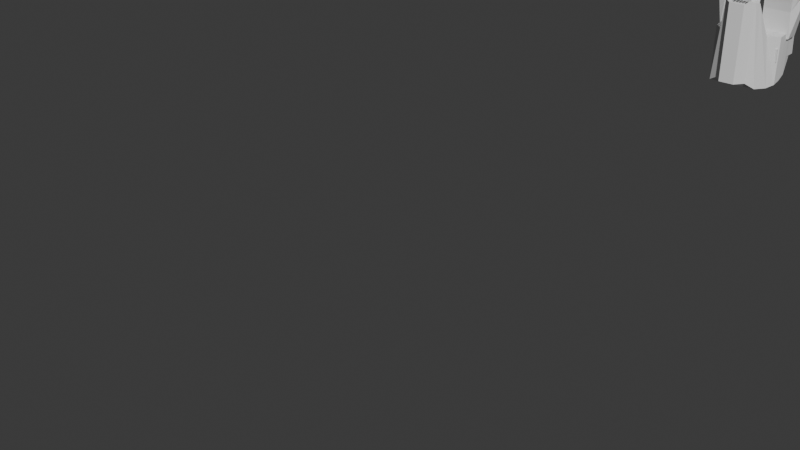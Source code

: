 # Source: werewolf.blend  (saved by Blender 4.3.34; exported with 4.5.12 LTS)
import bpy
from mathutils import Matrix  # noqa: F401  (used for matrix-valued properties, if any)

bpy.ops.wm.read_factory_settings(use_empty=True)
scene = bpy.context.scene
scene.name = 'Scene'

# ---- collections
col_collection = bpy.data.collections.new('Collection'); scene.collection.children.link(col_collection)

# ---- materials (node trees are filled in below, after node groups)
mat_material = bpy.data.materials.new('Material')
mat_material.alpha_threshold = 0.0
mat_material.roughness = 0.5
mat_material.line_color = (0.0, 0.0, 0.0, 1.0)

# ---- material node trees
mat_material.use_nodes = True; mat_material.node_tree.nodes.clear()
_N = mat_material.node_tree.nodes; _L = mat_material.node_tree.links
n0 = _N.new('ShaderNodeOutputMaterial'); n0.name = 'Material Output'; n0.location = (300, 300)
n1 = _N.new('ShaderNodeBsdfPrincipled'); n1.name = 'Principled BSDF'; n1.location = (10, 300)
n1.inputs[3].default_value = 1.45
_L.new(n1.outputs[0], n0.inputs[0])
n0.is_active_output = True

# ---- world
world_world = bpy.data.worlds.new('World'); scene.world = world_world
world_world.use_nodes = True; world_world.node_tree.nodes.clear()
_N = world_world.node_tree.nodes; _L = world_world.node_tree.links
n0 = _N.new('ShaderNodeOutputWorld'); n0.name = 'World Output'; n0.location = (300, 300)
n1 = _N.new('ShaderNodeBackground'); n1.name = 'Background'; n1.location = (10, 300)
n1.inputs[0].default_value = (0.05088, 0.05088, 0.05088, 1.0)
_L.new(n1.outputs[0], n0.inputs[0])
n0.is_active_output = True
world_world.color = (0.05088, 0.05088, 0.05088)
world_world.sun_shadow_jitter_overblur = 0.0

# ---- meshes
me_cube = bpy.data.meshes.new('Cube')
me_cube.from_pydata([(0.4911, 0.289, 0.4336), (0.4911, 0.289, -0.1284), (0.2016, -0.196, 0.2914), (0.2016, -0.196, 0.0101), (0.0, 0.5953, -0.1152), (0.0, 0.5953, 0.4664), (0.4556, 0.5953, -0.1152), (0.4556, 0.5953, 0.4664), (0.0, 0.289, -0.1284), (0.0, -0.196, 0.2914), (0.0, -0.196, 0.0101), (0.0, 0.289, 0.4336), (0.0, 1.153, 0.6305), (0.0, 1.153, -0.159), (0.7513, 1.153, -0.159), (0.7513, 1.153, 0.6305), (0.0, 1.64, 0.6852), (0.0, 1.64, -0.2763), (0.8197, 1.64, -0.2763), (0.8197, 1.64, 0.6852), (0.0, 1.93, 0.5758), (0.0, 1.93, -0.2763), (0.672, 1.93, -0.2763), (0.672, 1.93, 0.5758), (0.0, 2.17, 0.4883), (0.0, 2.17, 0.0101), (0.2673, 2.17, 0.0101), (0.2673, 2.17, 0.4883), (0.5323, 1.648, -0.04349), (0.5323, 1.648, 0.2516), (0.5323, 2.056, -0.04349), (0.5323, 2.056, 0.2516), (0.8122, 1.648, -0.1247), (0.8122, 1.648, 0.2983), (0.8122, 2.201, -0.1247), (0.8122, 2.201, 0.2983), (1.173, 2.149, 0.4019), (1.173, 2.149, -0.1564), (1.173, 1.648, -0.1564), (1.173, 1.648, 0.4019), (1.891, 1.967, 0.2516), (1.891, 1.967, -0.04349), (1.891, 1.702, -0.04349), (1.891, 1.702, 0.2516), (2.325, 1.919, 0.2204), (2.325, 1.919, -0.04349), (2.325, 1.719, -0.04349), (2.325, 1.719, 0.2204), (2.452, 1.891, 0.2204), (2.452, 1.891, -0.04349), (2.452, 1.748, -0.04349), (2.452, 1.748, 0.2204), (2.835, 1.891, 0.2516), (2.835, 1.891, -0.04349), (2.575, 1.761, -0.04349), (2.575, 1.761, 0.2516), (2.457, 1.744, 0.2516), (2.457, 1.744, -0.04349), (2.843, 1.622, 0.2516), (2.843, 1.622, -0.04349), (2.983, 1.807, 0.2516), (2.983, 1.807, -0.04349), (2.862, 1.772, -0.04349), (2.862, 1.772, 0.2516), (1.553, 2.175, 0.17), (1.553, 2.175, 0.1374), (2.338, 1.937, 0.1923), (2.338, 1.937, 0.03548), (1.545, 1.489, 0.17), (1.545, 1.489, 0.1374), (2.33, 1.706, 0.1923), (2.33, 1.706, 0.03548), (1.693, 1.745, -0.07514), (1.693, 1.745, 0.3552), (1.693, 1.925, -0.07514), (1.693, 1.925, 0.3552), (0.05812, -0.2584, -0.1376), (0.05812, -0.2584, 0.3918), (0.08546, -0.1939, -0.09245), (0.08546, -0.1939, 0.2779), (0.6668, -0.2584, -0.1376), (0.6668, -0.2584, 0.3918), (0.4772, 0.3093, -0.09245), (0.4772, 0.3093, 0.2779), (0.05812, -0.614, -0.1376), (0.05812, -0.614, 0.3723), (0.6668, -0.614, 0.3723), (0.6668, -0.614, -0.1376), (0.1402, -1.348, -0.1645), (0.1402, -1.348, 0.3723), (0.5683, -1.348, 0.3723), (0.5683, -1.348, -0.1645), (0.1171, -2.293, -0.1052), (0.1171, -2.293, 0.2716), (0.5587, -2.293, 0.2716), (0.5587, -2.293, -0.1052), (0.1183, -2.639, 0.0241), (0.1183, -2.639, 0.2584), (0.5629, -2.639, 0.2584), (0.5629, -2.639, 0.0241), (0.582, -1.82, -0.1216), (0.1128, -1.82, -0.1216), (0.1128, -1.82, 0.2826), (0.582, -1.82, 0.2826), (0.614, -2.278, 0.2716), (0.614, -2.278, 0.01134), (0.8016, -1.35, 0.1172), (0.8016, -1.35, 0.1919), (0.1171, -2.295, -0.1283), (0.5587, -2.295, -0.1283), (0.1183, -2.642, -0.1573), (0.5629, -2.642, -0.1573), (0.5587, -2.398, 0.5438), (0.1171, -2.398, 0.5438), (0.5629, -2.63, 0.5306), (0.1183, -2.63, 0.5306)], [], [(13, 12, 16, 17), (0, 1, 6, 7), (11, 0, 7, 5), (8, 1, 3, 10), (1, 0, 2, 3), (8, 11, 5, 4), (1, 8, 4, 6), (6, 4, 13, 14), (3, 2, 9, 10), (0, 11, 9, 2), (5, 7, 15, 12), (4, 5, 12, 13), (7, 6, 14, 15), (16, 19, 23, 20), (15, 14, 18, 19), (14, 13, 17, 18), (12, 15, 19, 16), (21, 20, 24, 25), (17, 16, 20, 21), (19, 18, 22, 23), (18, 17, 21, 22), (25, 24, 27, 26), (23, 22, 26, 27), (22, 21, 25, 26), (20, 23, 27, 24), (28, 29, 31, 30), (30, 31, 35, 34), (34, 35, 36, 37), (32, 33, 29, 28), (30, 34, 32, 28), (35, 31, 29, 33), (73, 72, 42, 43), (33, 32, 38, 39), (32, 34, 37, 38), (35, 33, 39, 36), (40, 43, 47, 44), (72, 74, 41, 42), (75, 73, 43, 40), (74, 75, 40, 41), (45, 44, 48, 49), (44, 45, 67, 66), (47, 43, 68, 70), (42, 41, 45, 46), (55, 51, 56, 58), (47, 46, 50, 51), (46, 45, 49, 50), (44, 47, 51, 48), (55, 54, 62, 63), (50, 49, 53, 54), (48, 51, 55, 52), (49, 48, 52, 53), (56, 57, 59, 58), (54, 55, 58, 59), (51, 50, 57, 56), (50, 54, 59, 57), (61, 60, 63, 62), (54, 53, 61, 62), (52, 55, 63, 60), (53, 52, 60, 61), (65, 64, 66, 67), (40, 44, 66, 64), (41, 40, 64, 65), (45, 41, 65, 67), (68, 69, 71, 70), (42, 46, 71, 69), (46, 47, 70, 71), (43, 42, 69, 68), (37, 36, 75, 74), (36, 39, 73, 75), (38, 37, 74, 72), (39, 38, 72, 73), (76, 77, 79, 78), (78, 79, 83, 82), (82, 83, 81, 80), (81, 77, 85, 86), (78, 82, 80, 76), (83, 79, 77, 81), (86, 85, 89, 90), (80, 81, 86, 87), (77, 76, 84, 85), (76, 80, 87, 84), (101, 100, 95, 92), (87, 86, 90, 91), (84, 87, 91, 88), (85, 84, 88, 89), (93, 92, 96, 97), (102, 101, 92, 93), (103, 102, 93, 94), (100, 103, 107, 106), (99, 98, 97, 96), (93, 97, 115, 113), (95, 94, 98, 99), (96, 92, 108, 110), (91, 90, 103, 100), (90, 89, 102, 103), (89, 88, 101, 102), (88, 91, 100, 101), (106, 107, 104, 105), (94, 95, 105, 104), (103, 94, 104, 107), (95, 100, 106, 105), (108, 109, 111, 110), (99, 96, 110, 111), (95, 99, 111, 109), (92, 95, 109, 108), (112, 113, 115, 114), (97, 98, 114, 115), (94, 93, 113, 112), (98, 94, 112, 114)])
_uv = me_cube.uv_layers.new(name='UVMap')
_uv.uv.foreach_set('vector', [0.1691, 0.5916, 0.3194, 0.5916, 0.3298, 0.6841, 0.1468, 0.6841, 0.2819, 0.3177, 0.1749, 0.3177, 0.1775, 0.2617, 0.2882, 0.2617, 0.339, 0.09646, 0.4325, 0.09646, 0.4257, 0.1547, 0.3389, 0.1547, 0.8047, 0.09723, 0.7112, 0.0973, 0.7664, 0.004378, 0.8048, 0.004348, 0.1749, 0.3177, 0.2819, 0.3177, 0.2549, 0.4186, 0.2013, 0.4186, 0.1749, 0.4273, 0.2819, 0.4273, 0.2882, 0.4855, 0.1775, 0.4855, 0.7112, 0.0973, 0.8047, 0.09723, 0.8048, 0.1555, 0.718, 0.1555, 0.718, 0.1555, 0.8048, 0.1555, 0.8048, 0.2618, 0.6618, 0.2619, 0.4533, 0.5168, 0.4533, 0.4632, 0.4917, 0.4632, 0.4917, 0.5168, 0.4325, 0.09646, 0.339, 0.09646, 0.3393, 0.004348, 0.3776, 0.004348, 0.3389, 0.1547, 0.4257, 0.1547, 0.4817, 0.2607, 0.3386, 0.2607, 0.1775, 0.4855, 0.2882, 0.4855, 0.3194, 0.5916, 0.1691, 0.5916, 0.2882, 0.2617, 0.1775, 0.2617, 0.1691, 0.147, 0.3194, 0.147, 0.3385, 0.3532, 0.4946, 0.3532, 0.4666, 0.4086, 0.3387, 0.4086, 0.3194, 0.147, 0.1691, 0.147, 0.1468, 0.05348, 0.3298, 0.05348, 0.6618, 0.2619, 0.8048, 0.2618, 0.8048, 0.3549, 0.6487, 0.3551, 0.3386, 0.2607, 0.4817, 0.2607, 0.4946, 0.3532, 0.3385, 0.3532, 0.1468, 0.7393, 0.309, 0.7393, 0.2924, 0.785, 0.2013, 0.785, 0.1468, 0.6841, 0.3298, 0.6841, 0.309, 0.7393, 0.1468, 0.7393, 0.3298, 0.05348, 0.1468, 0.05348, 0.1468, 0.004348, 0.309, 0.004348, 0.6487, 0.3551, 0.8048, 0.3549, 0.8048, 0.4101, 0.6769, 0.4102, 0.1468, 0.9009, 0.1468, 0.8099, 0.1967, 0.8097, 0.1967, 0.9007, 0.2812, 0.7937, 0.2812, 0.9559, 0.1967, 0.9007, 0.1967, 0.8097, 0.2812, 0.9559, 0.1558, 0.9565, 0.1468, 0.9009, 0.1967, 0.9007, 0.3387, 0.4086, 0.4666, 0.4086, 0.3898, 0.4545, 0.3389, 0.4545, 0.5594, 0.9912, 0.5033, 0.9912, 0.5033, 0.9136, 0.5594, 0.9136, 0.8341, 0.004348, 0.8902, 0.004348, 0.9, 0.05116, 0.8195, 0.05116, 0.8195, 0.05116, 0.9, 0.05116, 0.9198, 0.1204, 0.8135, 0.1204, 0.01038, 0.783, 0.09092, 0.783, 0.08202, 0.8363, 0.02585, 0.8363, 0.4162, 0.4632, 0.4446, 0.5163, 0.3395, 0.5175, 0.3385, 0.4641, 0.6659, 0.4672, 0.7013, 0.4189, 0.778, 0.431, 0.7698, 0.4835, 0.1018, 0.615, 0.01987, 0.615, 0.02587, 0.5775, 0.08204, 0.5775, 0.09092, 0.783, 0.01038, 0.783, 0.004348, 0.7143, 0.1106, 0.7143, 0.3395, 0.5175, 0.4446, 0.5163, 0.4357, 0.5851, 0.3404, 0.5862, 0.6659, 0.4672, 0.7698, 0.4835, 0.7594, 0.5512, 0.6652, 0.5364, 0.6781, 0.6771, 0.7278, 0.6849, 0.7118, 0.7661, 0.6742, 0.7602, 0.3596, 0.685, 0.3938, 0.6846, 0.402, 0.7221, 0.3517, 0.7226, 0.6919, 0.641, 0.7257, 0.6463, 0.7278, 0.6849, 0.6781, 0.6771, 0.8285, 0.226, 0.9104, 0.226, 0.891, 0.2613, 0.8348, 0.2613, 0.9676, 0.7365, 0.9174, 0.7365, 0.9175, 0.7117, 0.9677, 0.7117, 0.1232, 0.5775, 0.1232, 0.6277, 0.1193, 0.6127, 0.1193, 0.5828, 0.7118, 0.7661, 0.7278, 0.6849, 0.778, 0.6262, 0.7141, 0.7674, 0.3517, 0.7226, 0.402, 0.7221, 0.3938, 0.8048, 0.3557, 0.8052, 0.6965, 0.8117, 0.7025, 0.7891, 0.7033, 0.7901, 0.7147, 0.8663, 0.4776, 0.5255, 0.4776, 0.5757, 0.4533, 0.5757, 0.4533, 0.5255, 0.3557, 0.8052, 0.3938, 0.8048, 0.3888, 0.8291, 0.3617, 0.8294, 0.6742, 0.7602, 0.7118, 0.7661, 0.7025, 0.7891, 0.6757, 0.7849, 0.9674, 0.9872, 0.9113, 0.9872, 0.9113, 0.9325, 0.9674, 0.9325, 0.3617, 0.8294, 0.3888, 0.8291, 0.3896, 0.902, 0.3644, 0.8527, 0.6757, 0.7849, 0.7025, 0.7891, 0.6965, 0.8117, 0.6644, 0.8569, 0.9677, 0.7117, 0.9175, 0.7117, 0.9113, 0.6402, 0.9674, 0.6402, 0.5681, 0.9136, 0.6243, 0.9137, 0.6243, 0.9869, 0.5681, 0.9868, 0.4034, 0.9952, 0.4034, 0.939, 0.4587, 0.9394, 0.4587, 0.9955, 0.6343, 0.5146, 0.6343, 0.5648, 0.6334, 0.5648, 0.6334, 0.5086, 0.3617, 0.8294, 0.3644, 0.8527, 0.3385, 0.904, 0.3608, 0.8303, 0.9113, 0.9093, 0.9675, 0.9093, 0.9674, 0.9325, 0.9113, 0.9325, 0.3644, 0.8527, 0.3896, 0.902, 0.3739, 0.9303, 0.367, 0.9073, 0.6644, 0.8569, 0.6965, 0.8117, 0.686, 0.8654, 0.6759, 0.8872, 0.9674, 0.6402, 0.9113, 0.6402, 0.9115, 0.6094, 0.9677, 0.6095, 0.921, 0.9006, 0.9149, 0.9006, 0.9113, 0.7452, 0.9411, 0.7453, 0.6781, 0.6771, 0.6742, 0.7602, 0.6703, 0.7621, 0.6487, 0.6075, 0.7867, 0.9228, 0.8429, 0.9228, 0.8275, 0.9866, 0.8213, 0.9866, 0.9562, 0.747, 0.9562, 0.8298, 0.921, 0.9006, 0.9411, 0.7453, 0.969, 0.1543, 0.9628, 0.1543, 0.9435, 0.004351, 0.9734, 0.004348, 0.9285, 0.08785, 0.9285, 0.005165, 0.9435, 0.004351, 0.9628, 0.1543, 0.1319, 0.6277, 0.1319, 0.5775, 0.1342, 0.5828, 0.1342, 0.6127, 0.3947, 0.9957, 0.3385, 0.9957, 0.3718, 0.939, 0.378, 0.939, 0.8135, 0.1204, 0.9198, 0.1204, 0.9104, 0.226, 0.8285, 0.226, 0.6652, 0.5364, 0.7594, 0.5512, 0.7257, 0.6463, 0.6919, 0.641, 0.3404, 0.5862, 0.4357, 0.5851, 0.3938, 0.6846, 0.3596, 0.685, 0.1106, 0.7143, 0.004348, 0.7143, 0.01987, 0.615, 0.1018, 0.615, 0.01062, 0.4569, 0.1114, 0.4564, 0.08979, 0.469, 0.01928, 0.4694, 0.01928, 0.4694, 0.08979, 0.469, 0.09034, 0.5684, 0.01983, 0.5688, 0.5115, 0.5099, 0.582, 0.5086, 0.6054, 0.6079, 0.5047, 0.6097, 0.6214, 0.3905, 0.5056, 0.3946, 0.5033, 0.327, 0.6191, 0.3229, 0.8974, 0.8184, 0.8228, 0.9141, 0.7867, 0.8063, 0.9026, 0.8063, 0.5894, 0.5, 0.5115, 0.4069, 0.5056, 0.3946, 0.6214, 0.3905, 0.6191, 0.3229, 0.5033, 0.327, 0.5139, 0.1868, 0.5953, 0.1839, 0.5047, 0.6097, 0.6054, 0.6079, 0.6029, 0.6745, 0.5059, 0.6763, 0.1114, 0.4564, 0.01062, 0.4569, 0.01025, 0.3893, 0.1073, 0.3888, 0.9026, 0.8063, 0.7867, 0.8063, 0.7867, 0.7386, 0.9026, 0.7386, 0.8922, 0.5089, 0.8029, 0.5089, 0.8073, 0.4189, 0.8914, 0.4189, 0.5059, 0.6763, 0.6029, 0.6745, 0.6054, 0.8153, 0.5033, 0.8171, 0.9026, 0.7386, 0.7867, 0.7386, 0.8054, 0.599, 0.8869, 0.599, 0.1073, 0.3888, 0.01025, 0.3893, 0.004348, 0.2506, 0.1065, 0.25, 0.08638, 0.07023, 0.01464, 0.07062, 0.03889, 0.004611, 0.0835, 0.004364, 0.08896, 0.16, 0.01202, 0.1604, 0.01464, 0.07062, 0.08638, 0.07023, 0.5949, 0.09407, 0.5056, 0.09727, 0.5033, 0.007355, 0.5873, 0.004348, 0.004348, 0.845, 0.08129, 0.845, 0.06403, 0.9364, 0.04981, 0.9364, 0.8135, 0.3664, 0.8135, 0.3218, 0.8982, 0.3218, 0.8982, 0.3664, 0.08638, 0.07023, 0.0835, 0.004364, 0.1353, 0.00583, 0.1381, 0.05003, 0.9069, 0.3936, 0.9069, 0.3218, 0.9716, 0.3243, 0.9716, 0.3689, 0.03889, 0.004611, 0.01464, 0.07062, 0.01024, 0.07019, 0.004348, 0.004348, 0.5033, 0.8171, 0.6054, 0.8153, 0.5899, 0.9036, 0.513, 0.9049, 0.5953, 0.1839, 0.5139, 0.1868, 0.5056, 0.09727, 0.5949, 0.09407, 0.1065, 0.25, 0.004348, 0.2506, 0.01202, 0.1604, 0.08896, 0.16, 0.8869, 0.599, 0.8054, 0.599, 0.8029, 0.5089, 0.8922, 0.5089, 0.929, 0.6007, 0.9149, 0.5998, 0.9113, 0.4189, 0.9607, 0.4221, 0.6247, 0.5087, 0.6247, 0.5804, 0.6141, 0.5582, 0.6141, 0.5086, 0.5949, 0.09407, 0.5873, 0.004348, 0.5979, 0.006707, 0.64, 0.1822, 0.9831, 0.4189, 0.9805, 0.5082, 0.929, 0.6007, 0.9607, 0.4221, 0.7146, 0.8959, 0.7146, 0.98, 0.6487, 0.9808, 0.6487, 0.8962, 0.8135, 0.3664, 0.8982, 0.3664, 0.8982, 0.401, 0.8135, 0.401, 0.9069, 0.3936, 0.9716, 0.3689, 0.972, 0.4035, 0.9073, 0.398, 0.4863, 0.608, 0.4863, 0.5255, 0.4907, 0.5255, 0.4907, 0.6079, 0.08999, 0.929, 0.08999, 0.845, 0.1342, 0.8452, 0.1342, 0.9298, 0.8982, 0.3218, 0.8135, 0.3218, 0.8135, 0.27, 0.8982, 0.27, 0.9798, 0.1672, 0.9798, 0.2496, 0.9285, 0.2455, 0.9285, 0.163, 0.9716, 0.3243, 0.9069, 0.3218, 0.9265, 0.27, 0.9699, 0.2725])
me_cube.materials.append(mat_material)
me_cube.use_mirror_vertex_groups = False
me_cube.update()
me_cube_001 = bpy.data.meshes.new('Cube.001')
me_cube_001.from_pydata([(0.2799, -1.88, -0.07169), (0.2799, -1.88, 1.342), (0.4329, -1.776, -0.1674), (0.3125, -1.776, 1.342), (0.0, -1.776, -0.1674), (0.0, -1.776, 1.342), (0.0, -2.062, -0.07169), (0.0, -2.062, 1.342), (0.0, -1.523, 0.7026), (0.4286, -1.523, 0.7026), (0.5489, -1.523, -0.1902), (0.0, -1.523, -0.1902), (0.0, -1.134, 0.7208), (0.6201, -1.134, 0.7208), (0.6201, -1.134, -0.1355), (0.0, -1.134, -0.1355), (0.5643, -0.549, 0.6479), (0.5643, -0.6264, 0.2656), (0.1399, -2.062, 1.342), (0.2164, -1.776, -0.1674), (0.1399, -2.062, -0.07169), (0.2164, -1.776, 1.342), (0.0, -1.052, 0.6479), (0.0, -1.052, -0.1081), (0.6122, -0.9329, -0.07169), (0.6122, -0.9329, 0.6479), (0.0, -1.329, -0.1628), (0.6201, -1.329, -0.1628), (0.6201, -1.329, 0.7026), (0.0, -1.329, 0.7026), (0.2745, -1.523, 0.7026), (0.2745, -1.523, -0.1902), (0.3101, -1.134, 0.7208), (0.3101, -1.134, -0.1355), (0.2058, -0.9324, 0.6479), (0.2058, -0.9324, -0.07169), (0.2059, -0.9329, 0.6479), (0.2059, -0.9329, -0.07169), (0.3101, -1.329, 0.7026), (0.3101, -1.329, -0.1628), (0.1144, -1.134, 0.7208), (0.5057, -1.134, 0.7208), (0.1144, -1.128, 0.6546), (0.3101, -1.128, 0.6546), (0.3101, -1.322, 0.6364), (0.5057, -1.128, 0.6546), (-0.01618, -1.992, 1.315), (-0.01618, -1.992, 1.36), (-0.01618, -1.85, 1.315), (-0.01618, -1.85, 1.36), (0.01618, -1.992, 1.315), (0.01618, -1.992, 1.36), (0.01618, -1.85, 1.315), (0.01618, -1.85, 1.36), (0.03759, -1.992, 1.315), (0.03759, -1.992, 1.36), (0.03759, -1.85, 1.315), (0.03759, -1.85, 1.36), (0.06996, -1.992, 1.315), (0.06996, -1.992, 1.36), (0.06996, -1.85, 1.315), (0.06996, -1.85, 1.36), (0.09136, -1.992, 1.315), (0.09136, -1.992, 1.36), (0.09136, -1.85, 1.315), (0.09136, -1.85, 1.36), (0.1237, -1.992, 1.315), (0.1237, -1.992, 1.36), (0.1237, -1.85, 1.315), (0.1237, -1.85, 1.36), (-0.06996, -1.992, 1.315), (-0.06996, -1.992, 1.36), (-0.06996, -1.85, 1.315), (-0.06996, -1.85, 1.36), (-0.03759, -1.992, 1.315), (-0.03759, -1.992, 1.36), (-0.03759, -1.85, 1.315), (-0.03759, -1.85, 1.36), (-0.1237, -1.992, 1.315), (-0.1237, -1.992, 1.36), (-0.1237, -1.85, 1.315), (-0.1237, -1.85, 1.36), (-0.09136, -1.992, 1.315), (-0.09136, -1.992, 1.36), (-0.09136, -1.85, 1.315), (-0.09136, -1.85, 1.36)], [], [(3, 2, 10, 9), (2, 3, 1, 0), (19, 2, 0, 20), (21, 5, 7, 18), (20, 18, 7, 6), (39, 26, 15, 33), (19, 4, 11, 31), (21, 3, 9, 30), (4, 5, 8, 11), (38, 28, 13, 41), (26, 29, 12, 15), (28, 27, 14, 13), (8, 30, 38, 29), (25, 24, 17, 16), (36, 25, 16, 34), (10, 31, 39, 27), (12, 40, 32, 36, 22), (14, 33, 37, 24), (32, 41, 13, 25, 36), (33, 15, 23, 37), (13, 14, 24, 25), (15, 12, 22, 23), (9, 10, 27, 28), (11, 8, 29, 26), (30, 9, 28, 38), (31, 11, 26, 39), (24, 37, 35, 17), (29, 38, 40, 12), (5, 21, 30, 8), (2, 19, 31, 10), (27, 39, 33, 14), (0, 1, 18, 20), (3, 21, 18, 1), (4, 19, 20, 6), (16, 17, 35, 37, 23, 22, 36, 34), (42, 44, 43), (32, 40, 42, 43), (41, 32, 43, 45), (45, 43, 44), (40, 38, 44, 42), (38, 41, 45, 44), (46, 47, 49, 48), (48, 49, 53, 52), (52, 53, 51, 50), (50, 51, 47, 46), (48, 52, 50, 46), (53, 49, 47, 51), (54, 55, 57, 56), (56, 57, 61, 60), (60, 61, 59, 58), (58, 59, 55, 54), (56, 60, 58, 54), (61, 57, 55, 59), (62, 63, 65, 64), (64, 65, 69, 68), (68, 69, 67, 66), (66, 67, 63, 62), (64, 68, 66, 62), (69, 65, 63, 67), (70, 71, 73, 72), (72, 73, 77, 76), (76, 77, 75, 74), (74, 75, 71, 70), (72, 76, 74, 70), (77, 73, 71, 75), (78, 79, 81, 80), (80, 81, 85, 84), (84, 85, 83, 82), (82, 83, 79, 78), (80, 84, 82, 78), (85, 81, 79, 83)])
_uv = me_cube_001.uv_layers.new(name='UVMap')
_uv.uv.foreach_set('vector', [0.291, 0.004096, 0.2694, 0.5051, 0.1782, 0.512, 0.1998, 0.215, 0.2694, 0.5051, 0.291, 0.004096, 0.3259, 0.004538, 0.3259, 0.4723, 0.07417, 0.9043, 0.1459, 0.9043, 0.09519, 0.9372, 0.04882, 0.9975, 0.6329, 0.5489, 0.6329, 0.6206, 0.538, 0.6207, 0.538, 0.5743, 0.4018, 0.472, 0.4018, 0.004249, 0.4269, 0.00245, 0.4269, 0.4702, 0.1052, 0.7562, 0.002455, 0.7562, 0.002452, 0.6913, 0.1052, 0.6913, 0.07417, 0.9043, 0.002456, 0.9043, 0.002457, 0.821, 0.0934, 0.821, 0.4855, 0.002816, 0.5094, 0.00245, 0.5937, 0.2148, 0.5554, 0.2154, 0.4318, 0.5036, 0.4318, 0.00364, 0.4872, 0.2164, 0.4872, 0.5122, 0.3156, 0.5814, 0.4183, 0.5814, 0.4184, 0.6457, 0.3805, 0.6457, 0.5299, 0.504, 0.5299, 0.2173, 0.5727, 0.2121, 0.5727, 0.4958, 0.1112, 0.2159, 0.1112, 0.5023, 0.05701, 0.4916, 0.05701, 0.2082, 0.2128, 0.517, 0.3038, 0.517, 0.3156, 0.5814, 0.2129, 0.5815, 0.5331, 0.5171, 0.5331, 0.755, 0.45, 0.6475, 0.4318, 0.5223, 0.2811, 0.713, 0.4157, 0.7129, 0.3999, 0.8401, 0.2811, 0.7131, 0.1843, 0.821, 0.0934, 0.821, 0.1052, 0.7562, 0.2079, 0.7562, 0.213, 0.6458, 0.2509, 0.6458, 0.3157, 0.6458, 0.2811, 0.713, 0.2128, 0.6737, 0.2079, 0.6913, 0.1052, 0.6913, 0.07067, 0.6238, 0.2053, 0.6238, 0.3157, 0.6458, 0.3805, 0.6457, 0.4184, 0.6457, 0.4157, 0.7129, 0.2811, 0.713, 0.1052, 0.6913, 0.002452, 0.6913, 0.00245, 0.6636, 0.07067, 0.6238, 0.05701, 0.2082, 0.05701, 0.4916, 0.00245, 0.4687, 0.00245, 0.2306, 0.5727, 0.4958, 0.5727, 0.2121, 0.5907, 0.2366, 0.5907, 0.4871, 0.1998, 0.215, 0.1782, 0.512, 0.1112, 0.5023, 0.1112, 0.2159, 0.4872, 0.5122, 0.4872, 0.2164, 0.5299, 0.2173, 0.5299, 0.504, 0.3038, 0.517, 0.3548, 0.5169, 0.4183, 0.5814, 0.3156, 0.5814, 0.0934, 0.821, 0.002457, 0.821, 0.002455, 0.7562, 0.1052, 0.7562, 0.2053, 0.6238, 0.07067, 0.6238, 0.07064, 0.6236, 0.1894, 0.5169, 0.2129, 0.5815, 0.3156, 0.5814, 0.2509, 0.6458, 0.213, 0.6458, 0.4318, 0.00364, 0.4855, 0.002816, 0.5554, 0.2154, 0.4872, 0.2164, 0.1459, 0.9043, 0.07417, 0.9043, 0.0934, 0.821, 0.1843, 0.821, 0.2079, 0.7562, 0.1052, 0.7562, 0.1052, 0.6913, 0.2079, 0.6913, 0.3259, 0.4723, 0.3259, 0.004538, 0.4018, 0.004249, 0.4018, 0.472, 0.6329, 0.5171, 0.6329, 0.5489, 0.538, 0.5743, 0.5984, 0.5279, 0.002456, 0.9043, 0.07417, 0.9043, 0.04882, 0.9975, 0.00245, 0.9975, 0.8411, 0.2366, 0.8241, 0.3629, 0.668, 0.4747, 0.6679, 0.4747, 0.5907, 0.4871, 0.5907, 0.2366, 0.6679, 0.2363, 0.668, 0.2363, 0.7021, 0.6468, 0.6378, 0.582, 0.7021, 0.5819, 0.5918, 0.6608, 0.5918, 0.6256, 0.6135, 0.6288, 0.6135, 0.664, 0.5918, 0.696, 0.5918, 0.6608, 0.6135, 0.664, 0.6135, 0.6993, 0.7021, 0.5171, 0.7021, 0.5819, 0.6378, 0.582, 0.56, 0.6256, 0.56, 0.7172, 0.538, 0.7172, 0.538, 0.6256, 0.5649, 0.717, 0.5649, 0.6256, 0.5869, 0.6256, 0.5869, 0.7171, 0.7072, 0.5678, 0.7224, 0.5676, 0.7221, 0.5987, 0.707, 0.5989, 0.707, 0.5989, 0.7221, 0.5987, 0.7224, 0.6067, 0.7072, 0.6069, 0.7075, 0.5174, 0.7226, 0.5171, 0.7221, 0.5566, 0.707, 0.5569, 0.707, 0.5569, 0.7221, 0.5566, 0.7226, 0.5624, 0.7075, 0.5627, 0.5918, 0.7042, 0.6025, 0.7042, 0.6025, 0.7511, 0.5918, 0.7511, 0.738, 0.6146, 0.7273, 0.6146, 0.7273, 0.5676, 0.738, 0.5676, 0.7202, 0.6519, 0.7353, 0.6517, 0.7351, 0.6828, 0.7199, 0.683, 0.7199, 0.683, 0.7351, 0.6828, 0.7353, 0.6908, 0.7202, 0.691, 0.6383, 0.6519, 0.6534, 0.6517, 0.6529, 0.6912, 0.6378, 0.6914, 0.6378, 0.6914, 0.6529, 0.6912, 0.6534, 0.697, 0.6383, 0.6972, 0.7558, 0.6517, 0.7666, 0.6517, 0.7666, 0.6986, 0.7558, 0.6986, 0.6329, 0.7244, 0.6221, 0.7244, 0.6221, 0.6775, 0.6329, 0.6775, 0.7202, 0.6961, 0.7353, 0.6959, 0.7351, 0.727, 0.7199, 0.7272, 0.7199, 0.7272, 0.7351, 0.727, 0.7353, 0.7351, 0.7202, 0.7353, 0.6794, 0.6519, 0.6945, 0.6517, 0.694, 0.6912, 0.6789, 0.6914, 0.6789, 0.6914, 0.694, 0.6912, 0.6945, 0.697, 0.6794, 0.6972, 0.7402, 0.7035, 0.7509, 0.7035, 0.7509, 0.7505, 0.7402, 0.7505, 0.689, 0.7491, 0.6783, 0.7491, 0.6783, 0.7021, 0.689, 0.7021, 0.6583, 0.7023, 0.6734, 0.7021, 0.6732, 0.7333, 0.658, 0.7335, 0.658, 0.7335, 0.6732, 0.7333, 0.6734, 0.7413, 0.6583, 0.7415, 0.6999, 0.6519, 0.715, 0.6517, 0.7145, 0.6912, 0.6994, 0.6914, 0.6994, 0.6914, 0.7145, 0.6912, 0.715, 0.697, 0.6999, 0.6972, 0.7429, 0.5676, 0.7536, 0.5676, 0.7536, 0.6145, 0.7429, 0.6145, 0.6329, 0.6726, 0.6221, 0.6725, 0.6221, 0.6256, 0.6329, 0.6256, 0.638, 0.7023, 0.6531, 0.7021, 0.6529, 0.7333, 0.6378, 0.7335, 0.6378, 0.7335, 0.6529, 0.7333, 0.6531, 0.7413, 0.638, 0.7415, 0.6588, 0.6519, 0.674, 0.6517, 0.6734, 0.6912, 0.6583, 0.6914, 0.6583, 0.6914, 0.6734, 0.6912, 0.674, 0.697, 0.6588, 0.6972, 0.7402, 0.6517, 0.7509, 0.6517, 0.7509, 0.6986, 0.7402, 0.6986, 0.7047, 0.7491, 0.6939, 0.7491, 0.6939, 0.7021, 0.7047, 0.7021])
me_cube_001.update()
me_cylinder_001 = bpy.data.meshes.new('Cylinder.001')
me_cylinder_001.from_pydata([(0.6599, 1.0, -1.943), (0.6599, 1.0, 15.98), (1.367, 0.7071, -1.943), (1.367, 0.7071, 15.98), (1.66, -4.122e-08, -1.943), (1.66, 6.547e-07, 15.98), (1.367, -0.7071, -1.943), (1.367, -0.7071, 15.98), (0.6599, -1.0, -1.943), (0.6599, -1.0, 15.98), (-0.04723, -0.7071, -1.943), (-0.04723, -0.7071, 15.98), (-0.3401, -4.122e-08, -1.943), (-0.3401, 6.547e-07, 15.98), (-0.04723, 0.7071, -1.943), (-0.04723, 0.7071, 15.98)], [], [(0, 1, 3, 2), (2, 3, 5, 4), (4, 5, 7, 6), (6, 7, 9, 8), (8, 9, 11, 10), (10, 11, 13, 12), (3, 1, 15, 13, 11, 9, 7, 5), (12, 13, 15, 14), (14, 15, 1, 0), (0, 2, 4, 6, 8, 10, 12, 14)])
_uv = me_cylinder_001.uv_layers.new(name='UVMap')
_uv.uv.foreach_set('vector', [1.0, 0.5, 1.0, 1.0, 0.875, 1.0, 0.875, 0.5, 0.875, 0.5, 0.875, 1.0, 0.75, 1.0, 0.75, 0.5, 0.75, 0.5, 0.75, 1.0, 0.625, 1.0, 0.625, 0.5, 0.625, 0.5, 0.625, 1.0, 0.5, 1.0, 0.5, 0.5, 0.5, 0.5, 0.5, 1.0, 0.375, 1.0, 0.375, 0.5, 0.375, 0.5, 0.375, 1.0, 0.25, 1.0, 0.25, 0.5, 0.4197, 0.4197, 0.25, 0.49, 0.08029, 0.4197, 0.01, 0.25, 0.08029, 0.08029, 0.25, 0.01, 0.4197, 0.08029, 0.49, 0.25, 0.25, 0.5, 0.25, 1.0, 0.125, 1.0, 0.125, 0.5, 0.125, 0.5, 0.125, 1.0, 0.0, 1.0, 0.0, 0.5, 0.75, 0.49, 0.9197, 0.4197, 0.99, 0.25, 0.9197, 0.08029, 0.75, 0.01, 0.5803, 0.08029, 0.51, 0.25, 0.5803, 0.4197])
me_cylinder_001.update()
me_cube_002 = bpy.data.meshes.new('Cube.002')
me_cube_002.from_pydata([(0.8224, -1.0, -1.494), (0.8224, -1.0, -1.491), (0.8224, 1.0, -1.494), (0.8224, 1.0, -1.491), (2.227, -1.0, -3.246), (3.593, -1.0, -1.491), (2.227, 1.0, -3.246), (3.593, 1.0, -1.491)], [], [(0, 1, 3, 2), (2, 3, 7, 6), (6, 7, 5, 4), (4, 5, 1, 0), (2, 6, 4, 0), (7, 3, 1, 5)])
_uv = me_cube_002.uv_layers.new(name='UVMap')
_uv.uv.foreach_set('vector', [0.375, 0.0, 0.625, 0.0, 0.625, 0.25, 0.375, 0.25, 0.375, 0.25, 0.625, 0.25, 0.625, 0.5, 0.375, 0.5, 0.375, 0.5, 0.625, 0.5, 0.625, 0.75, 0.375, 0.75, 0.375, 0.75, 0.625, 0.75, 0.625, 1.0, 0.375, 1.0, 0.125, 0.5, 0.375, 0.5, 0.375, 0.75, 0.125, 0.75, 0.625, 0.5, 0.875, 0.5, 0.875, 0.75, 0.625, 0.75])
me_cube_002.update()
me_cube_003 = bpy.data.meshes.new('Cube.003')
me_cube_003.from_pydata([(0.8224, -1.0, -1.494), (0.8224, -1.0, -1.491), (0.8224, 1.0, -1.494), (0.8224, 1.0, -1.491), (2.227, -1.0, -3.246), (3.593, -1.0, -1.491), (2.227, 1.0, -3.246), (3.593, 1.0, -1.491)], [], [(0, 1, 3, 2), (2, 3, 7, 6), (6, 7, 5, 4), (4, 5, 1, 0), (2, 6, 4, 0), (7, 3, 1, 5)])
_uv = me_cube_003.uv_layers.new(name='UVMap')
_uv.uv.foreach_set('vector', [0.375, 0.0, 0.625, 0.0, 0.625, 0.25, 0.375, 0.25, 0.375, 0.25, 0.625, 0.25, 0.625, 0.5, 0.375, 0.5, 0.375, 0.5, 0.625, 0.5, 0.625, 0.75, 0.375, 0.75, 0.375, 0.75, 0.625, 0.75, 0.625, 1.0, 0.375, 1.0, 0.125, 0.5, 0.375, 0.5, 0.375, 0.75, 0.125, 0.75, 0.625, 0.5, 0.875, 0.5, 0.875, 0.75, 0.625, 0.75])
me_cube_003.update()
arm_metarig = bpy.data.armatures.new('metarig')  # bones are not reproduced

# ---- objects
ob_body = bpy.data.objects.new('Body', me_cube)
ob_head = bpy.data.objects.new('Head', me_cube_001)
ob_metarig = bpy.data.objects.new('metarig', arm_metarig)
ob_weapon = bpy.data.objects.new('Weapon', me_cylinder_001)
ob_glowing_eye = bpy.data.objects.new('Glowing Eye', me_cube_002)
ob_glowing_eye_001 = bpy.data.objects.new('Glowing Eye.001', me_cube_003)

# ---- transforms, parenting, visibility, modifiers, constraints
ob_body.parent = ob_metarig
ob_body.matrix_parent_inverse = Matrix(((0.3634, -0.0, -0.0, -0.0), (-0.0, 0.3634, 0.0, 0.05358), (-0.0, -0.0, 0.3509, -0.0), (-0.0, 0.0, -0.0, 1.0)))
ob_body.location = (0.0, 0.0, 2.642)
ob_body.rotation_euler = (1.571, -0.0, 0.0)
ob_body.lock_rotations_4d = False
ob_body.empty_display_type = 'ARROWS'
ob_body.lineart.crease_threshold = 0.0
_vg = ob_body.vertex_groups.new(name='spine')
for _i, _w in zip([0, 1, 3, 4, 5, 6, 7, 8, 9, 11, 12, 13, 14, 15, 18, 19, 22], [0.04741, 0.5122, 0.03858, 0.9158, 0.4219, 0.6954, 0.1202, 0.9208, 0.0005994, 0.158, 0.06164, 0.07419, 0.138, 0.02849, 0.07734, 0.01455, 0.04958]): _vg.add([_i], _w, 'REPLACE')
_vg = ob_body.vertex_groups.new(name='spine.001')
for _i, _w in zip([5, 7, 11, 12], [0.3549, 0.04774, 0.07099, 0.05348]): _vg.add([_i], _w, 'REPLACE')
_vg = ob_body.vertex_groups.new(name='spine.002')
for _i, _w in zip([1, 4, 5, 6, 7, 12, 13, 14, 15, 16, 17, 18, 19, 20, 21, 22, 23, 26, 27], [0.0553, 0.03925, 0.06001, 0.1099, 0.08698, 0.68, 0.8247, 0.6078, 0.5962, 0.1804, 0.1603, 0.3781, 0.3793, 0.01904, 0.06216, 0.2536, 0.2533, 0.03237, 0.03322]): _vg.add([_i], _w, 'REPLACE')
_vg = ob_body.vertex_groups.new(name='spine.003')
for _i, _w in zip([13, 14, 15, 16, 17, 18, 19, 20, 21, 22, 23, 24, 25, 26, 27], [0.07281, 0.07072, 0.007655, 0.01474, 0.7624, 0.183, 0.06499, 0.0287, 0.8716, 0.2362, 0.08624, 0.1223, 0.8642, 0.2508, 0.05886]): _vg.add([_i], _w, 'REPLACE')
_vg = ob_body.vertex_groups.new(name='spine.004')
_vg = ob_body.vertex_groups.new(name='spine.005')
_vg = ob_body.vertex_groups.new(name='spine.006')
_vg = ob_body.vertex_groups.new(name='shoulder.L')
for _i, _w in zip([12, 14, 15, 16, 17, 18, 19, 20, 21, 22, 23, 24, 25, 26, 27], [0.1524, 0.1102, 0.1588, 0.7446, 0.05489, 0.3125, 0.4208, 0.9177, 0.05541, 0.4269, 0.5725, 0.8611, 0.1285, 0.6946, 0.8856]): _vg.add([_i], _w, 'REPLACE')
_vg = ob_body.vertex_groups.new(name='upper_arm.L')
for _i, _w in zip([28, 29, 30, 31, 32, 33, 34, 35, 36, 37, 38, 39, 40, 41, 42, 43, 64, 65, 68, 69, 72, 73, 74, 75], [0.9993, 0.9986, 0.9975, 0.9958, 0.9993, 0.9951, 0.9975, 0.9925, 0.9694, 0.9919, 0.9978, 0.9684, 0.1779, 0.1896, 0.03626, 0.1395, 0.2703, 0.2702, 0.1491, 0.145, 0.9824, 0.7668, 0.9398, 0.7605]): _vg.add([_i], _w, 'REPLACE')
_vg = ob_body.vertex_groups.new(name='forearm.L')
for _i, _w in zip([36, 39, 40, 41, 42, 43, 44, 45, 46, 47, 48, 49, 50, 51, 52, 54, 55, 56, 57, 58, 59, 64, 65, 66, 67, 68, 69, 70, 71, 73, 74, 75], [0.01019, 0.01246, 0.8086, 0.8027, 0.9538, 0.8515, 0.8712, 0.9265, 0.8731, 0.9036, 0.5095, 0.7566, 0.2732, 0.4656, 0.009277, 0.1093, 0.1154, 0.4381, 0.2646, 0.01814, 0.0344, 0.7542, 0.7535, 0.8793, 0.9091, 0.8879, 0.8919, 0.9016, 0.888, 0.2302, 0.05951, 0.2359]): _vg.add([_i], _w, 'REPLACE')
_vg = ob_body.vertex_groups.new(name='hand.L')
for _i, _w in zip([44, 45, 46, 47, 48, 49, 50, 51, 52, 53, 54, 55, 56, 57, 58, 59, 60, 61, 62, 63, 66, 67, 70, 71], [0.1089, 0.05709, 0.1228, 0.08376, 0.4894, 0.2405, 0.7257, 0.5333, 0.9703, 0.9805, 0.8902, 0.8843, 0.5609, 0.7343, 0.9658, 0.9577, 0.9843, 1.005, 0.9805, 0.976, 0.09741, 0.07068, 0.08636, 0.1059]): _vg.add([_i], _w, 'REPLACE')
_vg = ob_body.vertex_groups.new(name='shoulder.R')
_vg = ob_body.vertex_groups.new(name='upper_arm.R')
_vg = ob_body.vertex_groups.new(name='forearm.R')
_vg = ob_body.vertex_groups.new(name='hand.R')
_vg = ob_body.vertex_groups.new(name='pelvis.L')
for _i, _w in zip([0, 1, 2, 3, 5, 6, 7, 8, 9, 10, 11, 12, 14, 15, 18, 19, 22, 23], [0.8793, 0.2454, 0.2272, 0.09599, 0.1404, 0.1257, 0.7066, 0.0303, 0.4172, 0.4479, 0.6858, 0.02428, 0.06324, 0.1712, 0.03644, 0.09821, 0.008999, 0.05957]): _vg.add([_i], _w, 'REPLACE')
_vg = ob_body.vertex_groups.new(name='pelvis.R')
for _i, _w in zip([2, 3, 9, 10, 11], [0.1135, 0.07322, 0.3351, 0.4421, 0.02759]): _vg.add([_i], _w, 'REPLACE')
_vg = ob_body.vertex_groups.new(name='thigh.L')
for _i, _w in zip([0, 1, 2, 3, 6, 9, 10, 11, 76, 77, 78, 79, 80, 81, 82, 83, 84, 85, 86, 87, 88, 89, 90, 91], [0.03439, 0.1517, 0.6323, 0.7825, 0.01222, 0.2107, 0.08509, 0.008205, 0.982, 0.9917, 0.9843, 0.994, 0.9761, 0.9801, 0.9961, 0.9958, 0.933, 0.9546, 0.9176, 0.9051, 0.07281, 0.004073, 0.05881, 0.08457]): _vg.add([_i], _w, 'REPLACE')
_vg = ob_body.vertex_groups.new(name='shin.L')
for _i, _w in zip([84, 85, 86, 87, 88, 89, 90, 91, 92, 93, 94, 95, 96, 97, 98, 99, 100, 101, 102, 103, 104, 105, 106, 107, 108, 109, 110, 111, 112, 113, 114, 115], [0.06686, 0.04072, 0.08226, 0.09458, 0.9258, 0.9727, 0.9396, 0.9121, 0.9137, 0.8948, 0.8423, 0.8499, 0.2415, 0.09356, 0.2236, 0.587, 0.9596, 0.9835, 0.9931, 0.9733, 0.8879, 0.8856, 1.027, 1.027, 0.9061, 0.7993, 0.4774, 0.569, 0.2463, 0.1951, 0.1332, 0.02938]): _vg.add([_i], _w, 'REPLACE')
_vg = ob_body.vertex_groups.new(name='foot.L')
for _i, _w in zip([92, 93, 94, 95, 96, 97, 98, 99, 100, 104, 105, 108, 109, 110, 111, 112, 113, 114, 115], [0.08557, 0.105, 0.1569, 0.1484, 0.7584, 0.9064, 0.7762, 0.4127, 0.007462, 0.1108, 0.1128, 0.09325, 0.1991, 0.5225, 0.4306, 0.7534, 0.8049, 0.8667, 0.9603]): _vg.add([_i], _w, 'REPLACE')
_vg = ob_body.vertex_groups.new(name='thigh.R')
_vg = ob_body.vertex_groups.new(name='shin.R')
_vg = ob_body.vertex_groups.new(name='foot.R')
_m = ob_body.modifiers.new('Mirror', 'MIRROR')
_m = ob_body.modifiers.new('Armature', 'ARMATURE')
_m.object = ob_metarig
ob_head.parent = ob_metarig
ob_head.matrix_parent_inverse = Matrix(((0.3634, -0.0, 0.0, -0.0), (-0.0, 2.708e-08, 0.3509, -1.98), (-0.0, -0.3634, 5.228e-09, -0.07828), (0.0, 0.0, -0.0, 1.0)))
ob_head.location = (0.0, 0.01033, 6.52)
ob_head.rotation_euler = (1.571, -0.0, 0.0)
ob_head.scale = (0.9299, 0.9299, 0.9299)
_m = ob_head.modifiers.new('Mirror', 'MIRROR')
ob_metarig.location = (0.0, -0.1474, 0.0)
ob_metarig.scale = (2.752, 2.752, 2.85)
ob_weapon.parent = ob_metarig
ob_weapon.matrix_parent_inverse = Matrix(((-0.0006631, -0.0003273, 0.3509, -1.563), (-0.3631, -0.01526, -0.0006529, -1.028), (0.01526, -0.3631, -0.0002889, 0.0322), (0.0, 0.0, 0.0, 1.0)))
ob_weapon.location = (-2.794, -0.1154, 4.355)
ob_weapon.rotation_euler = (1.571, -0.0, 0.0)
ob_weapon.scale = (0.1101, 0.1101, 0.1101)
ob_glowing_eye.parent = ob_head
ob_glowing_eye.matrix_parent_inverse = Matrix(((1.075, -0.0, 0.0, -0.0), (-0.0, 8.119e-08, 1.075, -7.012), (0.0, -1.075, 8.119e-08, 0.01111), (0.0, 0.0, -0.0, 1.0)))
ob_glowing_eye.location = (0.0, -0.5768, 5.614)
ob_glowing_eye.scale = (0.1294, -0.03996, 0.0999)
ob_glowing_eye_001.parent = ob_head
ob_glowing_eye_001.matrix_parent_inverse = Matrix(((1.075, -0.0, 0.0, -0.0), (-0.0, 8.119e-08, 1.075, -7.012), (0.0, -1.075, 8.119e-08, 0.01111), (0.0, 0.0, -0.0, 1.0)))
ob_glowing_eye_001.location = (-0.5832, -0.5768, 5.614)
ob_glowing_eye_001.scale = (0.1294, -0.03996, 0.0999)

# ---- collection membership
col_collection.objects.link(ob_body)
col_collection.objects.link(ob_head)
col_collection.objects.link(ob_metarig)
col_collection.objects.link(ob_weapon)
col_collection.objects.link(ob_glowing_eye)
col_collection.objects.link(ob_glowing_eye_001)

# ---- scene / render settings (as saved in the file)
scene.frame_start = 1; scene.frame_end = 250; scene.frame_set(42)
scene.render.engine = 'BLENDER_EEVEE_NEXT'
bpy.context.view_layer.update()

# ---- added for rendering (the .blend has no active camera and no usable light): camera, sun
cam_auto = bpy.data.cameras.new('AutoCamera')
cam_auto.lens = 50.0
cam_auto.sensor_width = 36.0
cam_auto.clip_end = 1000.0
ob_auto_camera = bpy.data.objects.new('AutoCamera', cam_auto)
scene.collection.objects.link(ob_auto_camera)
ob_auto_camera.location = (7.1413, -18.2767, 6.08898)
ob_auto_camera.rotation_euler = (1.09748, -7.21219e-08, 0.694738)
scene.camera = ob_auto_camera
light_auto_sun = bpy.data.lights.new('AutoSun', 'SUN')
light_auto_sun.energy = 3.0
light_auto_sun.angle = 0.0523599
ob_auto_sun = bpy.data.objects.new('AutoSun', light_auto_sun)
scene.collection.objects.link(ob_auto_sun)
ob_auto_sun.rotation_euler = (0.872665, 0.174533, 0.523599)
bpy.context.view_layer.update()
